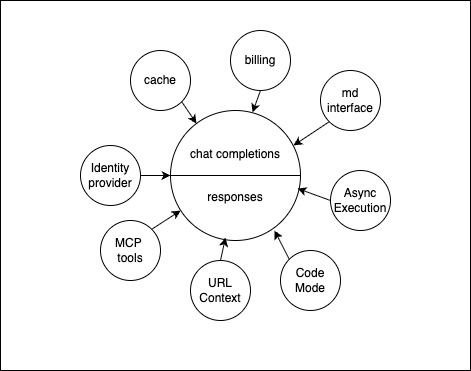

The diagram above was exported from draw.io. Its source (the exported page's mxGraphModel, read from the mxfile embedded in the PNG):
<mxGraphModel dx="829" dy="336" grid="1" gridSize="10" guides="1" tooltips="1" connect="1" arrows="1" fold="1" page="1" pageScale="1" pageWidth="827" pageHeight="1169" math="0" shadow="0">
  <root>
    <mxCell id="0" />
    <mxCell id="1" parent="0" />
    <mxCell id="21" value="" style="rounded=0;whiteSpace=wrap;html=1;" vertex="1" parent="1">
      <mxGeometry x="200" y="30" width="470" height="370" as="geometry" />
    </mxCell>
    <mxCell id="2" value="chat completions&lt;div&gt;&lt;br&gt;&lt;/div&gt;&lt;div&gt;&lt;br&gt;&lt;/div&gt;&lt;div&gt;responses&lt;/div&gt;" style="ellipse;whiteSpace=wrap;html=1;aspect=fixed;" parent="1" vertex="1">
      <mxGeometry x="370" y="140" width="130" height="130" as="geometry" />
    </mxCell>
    <mxCell id="3" value="" style="endArrow=none;html=1;exitX=0;exitY=0.5;exitDx=0;exitDy=0;entryX=1;entryY=0.5;entryDx=0;entryDy=0;" parent="1" source="2" target="2" edge="1">
      <mxGeometry width="50" height="50" relative="1" as="geometry">
        <mxPoint x="390" y="210" as="sourcePoint" />
        <mxPoint x="440" y="160" as="targetPoint" />
      </mxGeometry>
    </mxCell>
    <mxCell id="4" value="cache" style="ellipse;whiteSpace=wrap;html=1;aspect=fixed;" parent="1" vertex="1">
      <mxGeometry x="330" y="80" width="60" height="60" as="geometry" />
    </mxCell>
    <mxCell id="5" value="billing" style="ellipse;whiteSpace=wrap;html=1;aspect=fixed;" parent="1" vertex="1">
      <mxGeometry x="430" y="60" width="60" height="60" as="geometry" />
    </mxCell>
    <mxCell id="6" style="edgeStyle=none;html=1;exitX=1;exitY=1;exitDx=0;exitDy=0;entryX=0.2;entryY=0.1;entryDx=0;entryDy=0;entryPerimeter=0;" parent="1" source="4" target="2" edge="1">
      <mxGeometry relative="1" as="geometry" />
    </mxCell>
    <mxCell id="7" style="edgeStyle=none;html=1;exitX=0.5;exitY=1;exitDx=0;exitDy=0;entryX=0.631;entryY=0.015;entryDx=0;entryDy=0;entryPerimeter=0;" parent="1" source="5" target="2" edge="1">
      <mxGeometry relative="1" as="geometry" />
    </mxCell>
    <mxCell id="8" value="md interface" style="ellipse;whiteSpace=wrap;html=1;aspect=fixed;" parent="1" vertex="1">
      <mxGeometry x="520" y="100" width="60" height="60" as="geometry" />
    </mxCell>
    <mxCell id="10" style="edgeStyle=none;html=1;exitX=0;exitY=1;exitDx=0;exitDy=0;entryX=0.946;entryY=0.269;entryDx=0;entryDy=0;entryPerimeter=0;" parent="1" source="8" target="2" edge="1">
      <mxGeometry relative="1" as="geometry" />
    </mxCell>
    <mxCell id="12" style="edgeStyle=none;html=1;exitX=1;exitY=0.5;exitDx=0;exitDy=0;entryX=0;entryY=0.5;entryDx=0;entryDy=0;" parent="1" source="11" target="2" edge="1">
      <mxGeometry relative="1" as="geometry" />
    </mxCell>
    <mxCell id="11" value="Identity provider" style="ellipse;whiteSpace=wrap;html=1;aspect=fixed;" parent="1" vertex="1">
      <mxGeometry x="280" y="175" width="60" height="60" as="geometry" />
    </mxCell>
    <mxCell id="14" style="edgeStyle=none;html=1;exitX=1;exitY=0;exitDx=0;exitDy=0;" parent="1" source="13" target="2" edge="1">
      <mxGeometry relative="1" as="geometry" />
    </mxCell>
    <mxCell id="13" value="MCP&amp;nbsp;&lt;div&gt;tools&lt;/div&gt;" style="ellipse;whiteSpace=wrap;html=1;aspect=fixed;" parent="1" vertex="1">
      <mxGeometry x="300" y="250" width="60" height="60" as="geometry" />
    </mxCell>
    <mxCell id="15" value="URL Context" style="ellipse;whiteSpace=wrap;html=1;aspect=fixed;" parent="1" vertex="1">
      <mxGeometry x="390" y="290" width="60" height="60" as="geometry" />
    </mxCell>
    <mxCell id="16" style="edgeStyle=none;html=1;exitX=0.5;exitY=0;exitDx=0;exitDy=0;entryX=0.423;entryY=0.977;entryDx=0;entryDy=0;entryPerimeter=0;" parent="1" source="15" target="2" edge="1">
      <mxGeometry relative="1" as="geometry" />
    </mxCell>
    <mxCell id="17" value="Code Mode" style="ellipse;whiteSpace=wrap;html=1;aspect=fixed;" parent="1" vertex="1">
      <mxGeometry x="480" y="280" width="60" height="60" as="geometry" />
    </mxCell>
    <mxCell id="18" style="edgeStyle=none;html=1;exitX=0;exitY=0;exitDx=0;exitDy=0;entryX=0.8;entryY=0.923;entryDx=0;entryDy=0;entryPerimeter=0;" parent="1" source="17" target="2" edge="1">
      <mxGeometry relative="1" as="geometry" />
    </mxCell>
    <mxCell id="19" value="Async Execution" style="ellipse;whiteSpace=wrap;html=1;aspect=fixed;" parent="1" vertex="1">
      <mxGeometry x="530" y="200" width="60" height="60" as="geometry" />
    </mxCell>
    <mxCell id="20" style="edgeStyle=none;html=1;exitX=0;exitY=0.5;exitDx=0;exitDy=0;entryX=0.977;entryY=0.6;entryDx=0;entryDy=0;entryPerimeter=0;" parent="1" source="19" target="2" edge="1">
      <mxGeometry relative="1" as="geometry" />
    </mxCell>
  </root>
</mxGraphModel>